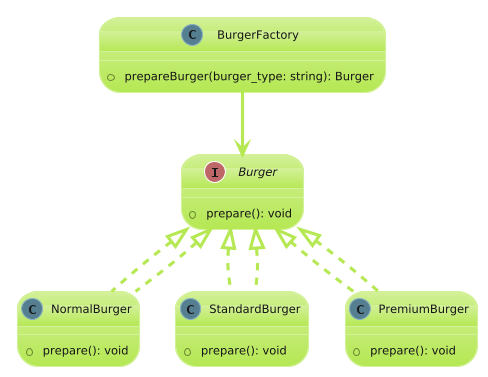

The diagram above was rendered by PlantUML. Its source (embedded in the PNG):
@startuml
!theme hacker
interface Burger {
    +prepare(): void
}

class NormalBurger implements Burger {
    +prepare(): void
}

class StandardBurger implements Burger {
    +prepare(): void
}

class PremiumBurger implements Burger {
    +prepare(): void
}

class BurgerFactory {
    +prepareBurger(burger_type: string): Burger
}

Burger <|.. NormalBurger
Burger <|.. StandardBurger
Burger <|.. PremiumBurger

BurgerFactory --> Burger
@enduml